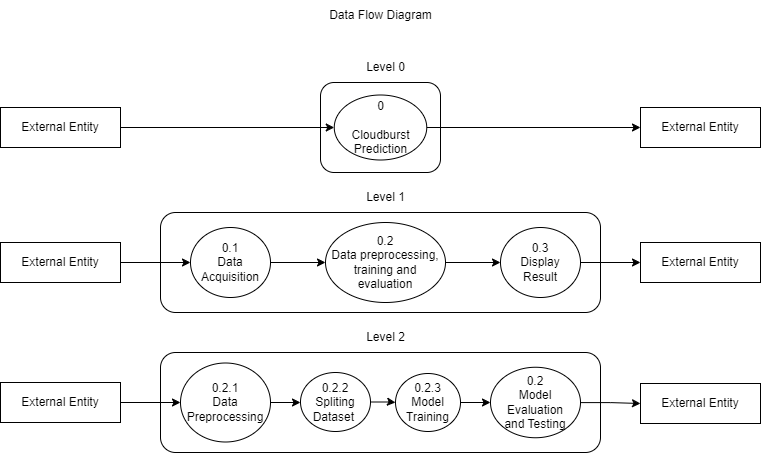

The diagram above was exported from draw.io. Its source (the exported page's mxGraphModel, read from the mxfile embedded in the PNG):
<mxGraphModel dx="1290" dy="596" grid="1" gridSize="10" guides="1" tooltips="1" connect="1" arrows="1" fold="1" page="1" pageScale="1" pageWidth="850" pageHeight="1100" math="0" shadow="0">
  <root>
    <mxCell id="0" />
    <mxCell id="1" parent="0" />
    <mxCell id="sed4JzWXdzyUHWOQvcSt-21" value="" style="rounded=1;whiteSpace=wrap;html=1;" parent="1" vertex="1">
      <mxGeometry x="360" y="110" width="120" height="90" as="geometry" />
    </mxCell>
    <mxCell id="qKXC1brmMdw-7b1Lw4Be-31" style="edgeStyle=orthogonalEdgeStyle;rounded=0;orthogonalLoop=1;jettySize=auto;html=1;entryX=0;entryY=0.5;entryDx=0;entryDy=0;" edge="1" parent="1" source="sed4JzWXdzyUHWOQvcSt-22" target="sed4JzWXdzyUHWOQvcSt-23">
      <mxGeometry relative="1" as="geometry" />
    </mxCell>
    <mxCell id="sed4JzWXdzyUHWOQvcSt-22" value="External Entity" style="rounded=0;whiteSpace=wrap;html=1;" parent="1" vertex="1">
      <mxGeometry x="40" y="135" width="120" height="40" as="geometry" />
    </mxCell>
    <mxCell id="qKXC1brmMdw-7b1Lw4Be-32" style="edgeStyle=orthogonalEdgeStyle;rounded=0;orthogonalLoop=1;jettySize=auto;html=1;entryX=0;entryY=0.5;entryDx=0;entryDy=0;" edge="1" parent="1" source="sed4JzWXdzyUHWOQvcSt-23" target="qKXC1brmMdw-7b1Lw4Be-7">
      <mxGeometry relative="1" as="geometry" />
    </mxCell>
    <mxCell id="sed4JzWXdzyUHWOQvcSt-23" value="0&lt;br&gt;&lt;br&gt;Cloudburst &lt;br&gt;Prediction" style="ellipse;whiteSpace=wrap;html=1;" parent="1" vertex="1">
      <mxGeometry x="373.75" y="122.5" width="92.5" height="65" as="geometry" />
    </mxCell>
    <mxCell id="sed4JzWXdzyUHWOQvcSt-29" value="Level 0" style="text;html=1;align=center;verticalAlign=middle;resizable=0;points=[];autosize=1;strokeColor=none;fillColor=none;" parent="1" vertex="1">
      <mxGeometry x="395" y="80" width="60" height="30" as="geometry" />
    </mxCell>
    <mxCell id="sed4JzWXdzyUHWOQvcSt-30" value="" style="rounded=1;whiteSpace=wrap;html=1;" parent="1" vertex="1">
      <mxGeometry x="200" y="240" width="440" height="100" as="geometry" />
    </mxCell>
    <mxCell id="qKXC1brmMdw-7b1Lw4Be-33" style="edgeStyle=orthogonalEdgeStyle;rounded=0;orthogonalLoop=1;jettySize=auto;html=1;" edge="1" parent="1" source="sed4JzWXdzyUHWOQvcSt-32" target="sed4JzWXdzyUHWOQvcSt-34">
      <mxGeometry relative="1" as="geometry" />
    </mxCell>
    <mxCell id="sed4JzWXdzyUHWOQvcSt-32" value="External Entity" style="rounded=0;whiteSpace=wrap;html=1;" parent="1" vertex="1">
      <mxGeometry x="40" y="270" width="120" height="40" as="geometry" />
    </mxCell>
    <mxCell id="qKXC1brmMdw-7b1Lw4Be-34" style="edgeStyle=orthogonalEdgeStyle;rounded=0;orthogonalLoop=1;jettySize=auto;html=1;entryX=0;entryY=0.5;entryDx=0;entryDy=0;" edge="1" parent="1" source="sed4JzWXdzyUHWOQvcSt-34" target="sed4JzWXdzyUHWOQvcSt-37">
      <mxGeometry relative="1" as="geometry" />
    </mxCell>
    <mxCell id="sed4JzWXdzyUHWOQvcSt-34" value="0.1&lt;br&gt;Data &lt;br&gt;Acquisition" style="ellipse;whiteSpace=wrap;html=1;" parent="1" vertex="1">
      <mxGeometry x="230" y="255" width="80" height="70" as="geometry" />
    </mxCell>
    <mxCell id="sed4JzWXdzyUHWOQvcSt-35" value="External Entity" style="rounded=0;whiteSpace=wrap;html=1;" parent="1" vertex="1">
      <mxGeometry x="680" y="270" width="120" height="40" as="geometry" />
    </mxCell>
    <mxCell id="sed4JzWXdzyUHWOQvcSt-36" value="Level 1" style="text;html=1;align=center;verticalAlign=middle;resizable=0;points=[];autosize=1;strokeColor=none;fillColor=none;" parent="1" vertex="1">
      <mxGeometry x="395" y="210" width="60" height="30" as="geometry" />
    </mxCell>
    <mxCell id="qKXC1brmMdw-7b1Lw4Be-35" style="edgeStyle=orthogonalEdgeStyle;rounded=0;orthogonalLoop=1;jettySize=auto;html=1;entryX=0;entryY=0.5;entryDx=0;entryDy=0;" edge="1" parent="1" source="sed4JzWXdzyUHWOQvcSt-37" target="qKXC1brmMdw-7b1Lw4Be-5">
      <mxGeometry relative="1" as="geometry" />
    </mxCell>
    <mxCell id="sed4JzWXdzyUHWOQvcSt-37" value="0.2&lt;br&gt;Data preprocessing, training and evaluation" style="ellipse;whiteSpace=wrap;html=1;" parent="1" vertex="1">
      <mxGeometry x="365" y="250" width="120" height="80" as="geometry" />
    </mxCell>
    <mxCell id="sed4JzWXdzyUHWOQvcSt-42" value="" style="rounded=1;whiteSpace=wrap;html=1;" parent="1" vertex="1">
      <mxGeometry x="200" y="380" width="440" height="100" as="geometry" />
    </mxCell>
    <mxCell id="sed4JzWXdzyUHWOQvcSt-43" value="Level 2" style="text;html=1;align=center;verticalAlign=middle;resizable=0;points=[];autosize=1;strokeColor=none;fillColor=none;" parent="1" vertex="1">
      <mxGeometry x="395" y="350" width="60" height="30" as="geometry" />
    </mxCell>
    <mxCell id="qKXC1brmMdw-7b1Lw4Be-28" style="edgeStyle=orthogonalEdgeStyle;rounded=0;orthogonalLoop=1;jettySize=auto;html=1;entryX=0;entryY=0.5;entryDx=0;entryDy=0;" edge="1" parent="1" source="sed4JzWXdzyUHWOQvcSt-44" target="sed4JzWXdzyUHWOQvcSt-46">
      <mxGeometry relative="1" as="geometry" />
    </mxCell>
    <mxCell id="sed4JzWXdzyUHWOQvcSt-44" value="0.2.2&lt;br&gt;Spliting &lt;br&gt;Dataset&amp;nbsp;" style="ellipse;whiteSpace=wrap;html=1;" parent="1" vertex="1">
      <mxGeometry x="340" y="400" width="70" height="59" as="geometry" />
    </mxCell>
    <mxCell id="qKXC1brmMdw-7b1Lw4Be-25" style="edgeStyle=orthogonalEdgeStyle;rounded=0;orthogonalLoop=1;jettySize=auto;html=1;entryX=0;entryY=0.5;entryDx=0;entryDy=0;" edge="1" parent="1" source="sed4JzWXdzyUHWOQvcSt-46" target="sed4JzWXdzyUHWOQvcSt-51">
      <mxGeometry relative="1" as="geometry" />
    </mxCell>
    <mxCell id="sed4JzWXdzyUHWOQvcSt-46" value="0.2.3&lt;br&gt;Model &lt;br&gt;Training" style="ellipse;whiteSpace=wrap;html=1;" parent="1" vertex="1">
      <mxGeometry x="435" y="401" width="65" height="58" as="geometry" />
    </mxCell>
    <mxCell id="qKXC1brmMdw-7b1Lw4Be-23" style="edgeStyle=orthogonalEdgeStyle;rounded=0;orthogonalLoop=1;jettySize=auto;html=1;exitX=1;exitY=0.5;exitDx=0;exitDy=0;entryX=0;entryY=0.5;entryDx=0;entryDy=0;" edge="1" parent="1" source="sed4JzWXdzyUHWOQvcSt-48" target="sed4JzWXdzyUHWOQvcSt-44">
      <mxGeometry relative="1" as="geometry" />
    </mxCell>
    <mxCell id="sed4JzWXdzyUHWOQvcSt-48" value="0.2.1&lt;br&gt;Data Preprocessing" style="ellipse;whiteSpace=wrap;html=1;" parent="1" vertex="1">
      <mxGeometry x="220" y="390.5" width="90" height="79" as="geometry" />
    </mxCell>
    <mxCell id="qKXC1brmMdw-7b1Lw4Be-30" style="edgeStyle=orthogonalEdgeStyle;rounded=0;orthogonalLoop=1;jettySize=auto;html=1;entryX=0;entryY=0.5;entryDx=0;entryDy=0;" edge="1" parent="1" source="sed4JzWXdzyUHWOQvcSt-51" target="qKXC1brmMdw-7b1Lw4Be-8">
      <mxGeometry relative="1" as="geometry" />
    </mxCell>
    <mxCell id="sed4JzWXdzyUHWOQvcSt-51" value="0.2&lt;br&gt;Model &lt;br&gt;Evaluation&lt;br&gt;and Testing" style="ellipse;whiteSpace=wrap;html=1;" parent="1" vertex="1">
      <mxGeometry x="530" y="394.75" width="90" height="70.5" as="geometry" />
    </mxCell>
    <mxCell id="qKXC1brmMdw-7b1Lw4Be-36" style="edgeStyle=orthogonalEdgeStyle;rounded=0;orthogonalLoop=1;jettySize=auto;html=1;entryX=0;entryY=0.5;entryDx=0;entryDy=0;" edge="1" parent="1" source="qKXC1brmMdw-7b1Lw4Be-5" target="sed4JzWXdzyUHWOQvcSt-35">
      <mxGeometry relative="1" as="geometry" />
    </mxCell>
    <mxCell id="qKXC1brmMdw-7b1Lw4Be-5" value="0.3&lt;br&gt;Display&lt;br&gt;Result" style="ellipse;whiteSpace=wrap;html=1;" vertex="1" parent="1">
      <mxGeometry x="540" y="255" width="80" height="70" as="geometry" />
    </mxCell>
    <mxCell id="qKXC1brmMdw-7b1Lw4Be-7" value="External Entity" style="rounded=0;whiteSpace=wrap;html=1;" vertex="1" parent="1">
      <mxGeometry x="680" y="135" width="120" height="40" as="geometry" />
    </mxCell>
    <mxCell id="qKXC1brmMdw-7b1Lw4Be-8" value="External Entity" style="rounded=0;whiteSpace=wrap;html=1;" vertex="1" parent="1">
      <mxGeometry x="680" y="411" width="120" height="40" as="geometry" />
    </mxCell>
    <mxCell id="qKXC1brmMdw-7b1Lw4Be-11" style="edgeStyle=orthogonalEdgeStyle;rounded=0;orthogonalLoop=1;jettySize=auto;html=1;entryX=0;entryY=0.5;entryDx=0;entryDy=0;" edge="1" parent="1" source="qKXC1brmMdw-7b1Lw4Be-9" target="sed4JzWXdzyUHWOQvcSt-48">
      <mxGeometry relative="1" as="geometry" />
    </mxCell>
    <mxCell id="qKXC1brmMdw-7b1Lw4Be-9" value="External Entity" style="rounded=0;whiteSpace=wrap;html=1;" vertex="1" parent="1">
      <mxGeometry x="40" y="410" width="120" height="40" as="geometry" />
    </mxCell>
    <mxCell id="qKXC1brmMdw-7b1Lw4Be-37" value="Data Flow Diagram" style="text;html=1;align=center;verticalAlign=middle;resizable=0;points=[];autosize=1;strokeColor=none;fillColor=none;" vertex="1" parent="1">
      <mxGeometry x="355" y="28" width="130" height="30" as="geometry" />
    </mxCell>
  </root>
</mxGraphModel>